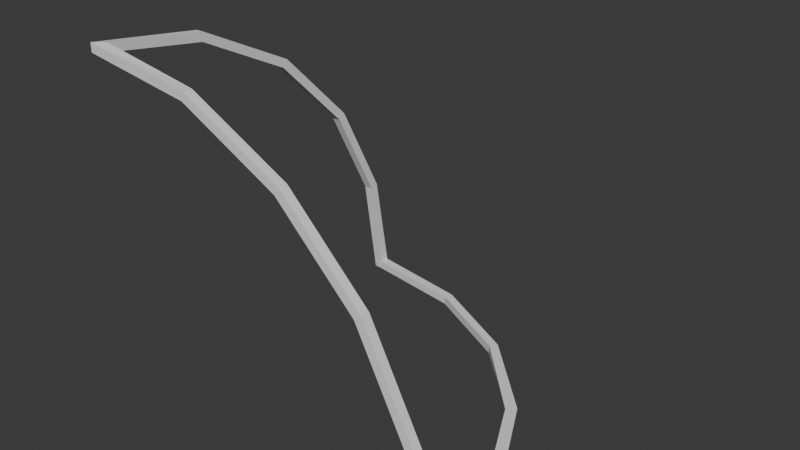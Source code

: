 # Source: FI-002_SmoothCornerWindow.blend  (saved by Blender 4.2.67; exported with 4.5.12 LTS)
import bpy
from mathutils import Matrix  # noqa: F401  (used for matrix-valued properties, if any)

bpy.ops.wm.read_factory_settings(use_empty=True)
scene = bpy.context.scene
scene.name = 'Scene'

# ---- collections
col_collection = bpy.data.collections.new('Collection'); scene.collection.children.link(col_collection)
col_export = bpy.data.collections.new('Export'); scene.collection.children.link(col_export)

# ---- world
world_world = bpy.data.worlds.new('World'); scene.world = world_world
world_world.use_nodes = True; world_world.node_tree.nodes.clear()
_N = world_world.node_tree.nodes; _L = world_world.node_tree.links
n0 = _N.new('ShaderNodeOutputWorld'); n0.name = 'World Output'; n0.location = (300, 300)
n1 = _N.new('ShaderNodeBackground'); n1.name = 'Background'; n1.location = (10, 300)
n1.inputs[0].default_value = (0.05088, 0.05088, 0.05088, 1.0)
_L.new(n1.outputs[0], n0.inputs[0])
n0.is_active_output = True
world_world.color = (0.05088, 0.05088, 0.05088)
world_world.sun_shadow_jitter_overblur = 0.0

# ---- meshes
me_cube_002 = bpy.data.meshes.new('Cube.002')
me_cube_002.from_pydata([(-1.946, 1.908, 0.6205), (-1.946, 1.861, 0.6052), (-1.946, 1.624, 1.18), (-1.946, 1.584, 1.151), (-1.946, 1.182, 1.625), (-1.946, 1.152, 1.584), (-1.946, 0.6239, 1.91), (-1.946, 0.6086, 1.863), (-2.0, 1.584, 1.151), (-2.0, 1.624, 1.18), (-2.0, 1.861, 0.6053), (-2.0, 1.908, 0.6206), (-2.0, 0.6086, 1.863), (-2.0, 0.6239, 1.91), (-2.0, 1.152, 1.585), (-2.0, 1.182, 1.625), (-1.945, 0.04938, 2.0), (-1.945, 0.04938, 1.951), (-2.0, 1.952, -1.192e-07), (-2.0, 2.0, -1.192e-07), (-0.0476, 0.0, 0.0), (0.0, 0.0, 0.0), (-0.136, 0.6369, 0.0), (-0.09018, 0.6518, 1.409e-14), (-0.4064, 1.168, 1.409e-14), (-0.3674, 1.196, 1.409e-14), (-0.8275, 1.589, 7.045e-15), (-0.7992, 1.628, 7.045e-15), (-1.358, 1.859, 1.057e-14), (-1.343, 1.905, 7.045e-15), (-2.0, 2.0, 0.04969), (-2.0, 1.946, 0.0499), (-0.8234, 1.588, 0.04957), (-0.7943, 1.628, 0.04957), (-0.409, 1.153, 0.04957), (-0.3625, 1.196, 0.04957), (0.0, 5.655e-08, 0.04957), (-0.05069, 5.655e-08, 0.04957), (-0.1347, 0.6047, 0.04957), (-0.08529, 0.6518, 0.04957), (-1.354, 1.858, 0.04957), (-1.338, 1.905, 0.04957), (-0.05202, 0.0538, 0.0), (-0.004509, 0.05454, 0.0), (-9.313e-10, 0.05196, 0.04957), (-0.05069, 0.05196, 0.04957), (-1.946, 1.948, 1.863e-09), (-1.945, 1.995, 0.0), (-1.942, 2.0, 0.04957), (-1.943, 1.946, 0.04979), (-0.08753, 5.655e-08, 0.6205), (-0.1345, 5.655e-08, 0.6052), (-0.3716, 5.655e-08, 1.18), (-0.4116, 5.655e-08, 1.151), (-0.8141, 5.655e-08, 1.625), (-0.8432, 5.655e-08, 1.584), (-1.372, 5.655e-08, 1.91), (-1.387, 5.655e-08, 1.863), (-0.4116, 0.04938, 1.151), (-0.3716, 0.04938, 1.18), (-0.1345, 0.04938, 0.6052), (-0.08753, 0.04938, 0.6205), (-1.387, 0.04938, 1.863), (-1.372, 0.04938, 1.91), (-0.8432, 0.04938, 1.584), (-0.8141, 0.04938, 1.625), (-1.945, 0.04938, 2.0), (-1.945, 0.04938, 1.951), (-2.0, 5.655e-08, 1.951), (-2.0, 5.655e-08, 2.0)], [], [(4, 6, 7, 5), (2, 4, 5, 3), (0, 2, 3, 1), (15, 9, 8, 14), (13, 15, 14, 12), (5, 14, 8, 3), (4, 2, 9, 15), (3, 8, 10, 1), (2, 0, 11, 9), (6, 16, 17, 7), (7, 12, 14, 5), (6, 4, 15, 13), (10, 31, 49, 1), (1, 49, 48, 0), (0, 48, 30, 11), (9, 11, 10, 8), (13, 69, 56, 63, 66, 16, 6), (46, 18, 19, 47), (26, 28, 29, 27), (24, 26, 27, 25), (22, 24, 25, 23), (42, 22, 23, 43), (30, 19, 18, 31), (32, 26, 24, 34), (33, 35, 25, 27), (34, 24, 22, 38), (35, 39, 23, 25), (49, 46, 28, 40), (48, 41, 29, 47), (45, 42, 20, 37), (44, 36, 21, 43), (40, 28, 26, 32), (41, 33, 27, 29), (21, 36, 37, 20), (41, 48, 49, 40), (33, 41, 40, 32), (35, 33, 32, 34), (39, 35, 34, 38), (44, 39, 38, 45), (39, 44, 43, 23), (38, 22, 42, 45), (20, 42, 43, 21), (30, 48, 47, 19), (31, 18, 46, 49), (28, 46, 47, 29), (54, 56, 57, 55), (52, 54, 55, 53), (50, 52, 53, 51), (65, 59, 58, 64), (63, 65, 64, 62), (55, 64, 58, 53), (54, 52, 59, 65), (53, 58, 60, 51), (52, 50, 61, 59), (12, 68, 69, 13), (57, 62, 64, 55), (56, 54, 65, 63), (37, 51, 60, 45), (37, 36, 50, 51), (44, 61, 50, 36), (59, 61, 60, 58), (56, 69, 68, 57), (67, 66, 63, 62), (17, 67, 62, 57, 68, 12, 7), (11, 30, 31, 10), (45, 60, 61, 44)])
_uv = me_cube_002.uv_layers.new(name='UVMap')
_uv.uv.foreach_set('vector', [0.0, 0.0, 0.0, 0.0, 0.0, 0.0, 0.0, 0.0, 0.0, 0.0, 0.0, 0.0, 0.0, 0.0, 0.0, 0.0, 0.0, 0.0, 0.0, 0.0, 0.0, 0.0, 0.0, 0.0, 0.0, 0.0, 0.0, 0.0, 0.0, 0.0, 0.0, 0.0, 0.0, 0.0, 0.0, 0.0, 0.0, 0.0, 0.0, 0.0, 0.0, 0.0, 0.0, 0.0, 0.0, 0.0, 0.0, 0.0, 0.0, 0.0, 0.0, 0.0, 0.0, 0.0, 0.0, 0.0, 0.0, 0.0, 0.0, 0.0, 0.0, 0.0, 0.0, 0.0, 0.0, 0.0, 0.0, 0.0, 0.0, 0.0, 0.0, 0.0, 0.0, 0.0, 0.0, 0.0, 0.0, 0.0, 0.0, 0.0, 0.0, 0.0, 0.0, 0.0, 0.0, 0.0, 0.0, 0.0, 0.0, 0.0, 0.0, 0.0, 0.0, 0.0, 0.0, 0.0, 0.0, 0.0, 0.0, 0.0, 0.0, 0.0, 0.0, 0.0, 0.0, 0.0, 0.0, 0.0, 0.0, 0.0, 0.0, 0.0, 0.0, 0.0, 0.0, 0.0, 0.0, 0.0, 0.0, 0.0, 0.0, 0.0, 0.0, 0.0, 0.0, 0.0, 0.0, 0.0, 0.0, 0.0, 0.0, 0.0, 0.0, 0.0, 0.0, 0.0, 0.0, 0.0, 0.0, 0.0, 0.0, 0.0, 0.0, 0.0, 0.0, 0.0, 0.0, 0.0, 0.0, 0.0, 0.0, 0.0, 0.0, 0.0, 0.0, 0.0, 0.0, 0.0, 0.0, 0.0, 0.0, 0.0, 0.0, 0.0, 0.0, 0.0, 0.0, 0.0, 0.0, 0.0, 0.0, 0.0, 0.0, 0.0, 0.0, 0.0, 0.0, 0.0, 0.0, 0.0, 0.0, 0.0, 0.0, 0.0, 0.0, 0.0, 0.0, 0.0, 0.0, 0.0, 0.0, 0.0, 0.0, 0.0, 0.0, 0.0, 0.0, 0.0, 0.0, 0.0, 0.0, 0.0, 0.0, 0.0, 0.0, 0.0, 0.0, 0.0, 0.0, 0.0, 0.0, 0.0, 0.0, 0.0, 0.0, 0.0, 0.0, 0.0, 0.0, 0.0, 0.0, 0.0, 0.0, 0.0, 0.0, 0.0, 0.0, 0.0, 0.0, 0.0, 0.0, 0.0, 0.0, 0.0, 0.0, 0.0, 0.0, 0.0, 0.0, 0.0, 0.0, 0.0, 0.0, 0.0, 0.0, 0.0, 0.0, 0.0, 0.0, 0.0, 0.0, 0.0, 0.0, 0.0, 0.0, 0.0, 0.0, 0.0, 0.0, 0.0, 0.0, 0.0, 0.0, 0.0, 0.0, 0.0, 0.0, 0.0, 0.0, 0.0, 0.0, 0.0, 0.0, 0.0, 0.0, 0.0, 0.0, 0.0, 0.0, 0.0, 0.0, 0.0, 0.0, 0.0, 0.0, 0.0, 0.0, 0.0, 0.0, 0.0, 0.0, 0.0, 0.0, 0.0, 0.0, 0.0, 0.0, 0.0, 0.0, 0.0, 0.0, 0.0, 0.0, 0.0, 0.0, 0.0, 0.0, 0.0, 0.0, 0.0, 0.0, 0.0, 0.0, 0.0, 0.0, 0.0, 0.0, 0.0, 0.0, 0.0, 0.0, 0.0, 0.0, 0.0, 0.0, 0.0, 0.0, 0.0, 0.0, 0.0, 0.0, 0.0, 0.0, 0.0, 0.0, 0.0, 0.0, 0.0, 0.0, 0.0, 0.0, 0.0, 0.0, 0.0, 0.0, 0.0, 0.0, 0.0, 0.0, 0.0, 0.0, 0.0, 0.0, 0.0, 0.0, 0.0, 0.0, 0.0, 0.0, 0.0, 0.0, 0.0, 0.0, 0.0, 0.0, 0.0, 0.0, 0.0, 0.0, 0.0, 0.0, 0.0, 0.0, 0.0, 0.0, 0.0, 0.0, 0.0, 0.0, 0.0, 0.0, 0.0, 0.0, 0.0, 0.0, 0.0, 0.0, 0.0, 0.0, 0.0, 0.0, 0.0, 0.0, 0.0, 0.0, 0.0, 0.0, 0.0, 0.0, 0.0, 0.0, 0.0, 0.0, 0.0, 0.0, 0.0, 0.0, 0.0, 0.0, 0.0, 0.0, 0.0, 0.0, 0.0, 0.0, 0.0, 0.0, 0.0, 0.0, 0.0, 0.0, 0.0, 0.0, 0.0, 0.0, 0.0, 0.0, 0.0, 0.0, 0.0, 0.0, 0.0, 0.0, 0.0, 0.0, 0.0, 0.0, 0.0, 0.0, 0.0, 0.0, 0.0, 0.0, 0.0, 0.0, 0.0, 0.0, 0.0, 0.0, 0.0, 0.0, 0.0, 0.0, 0.0, 0.0, 0.0, 0.0, 0.0, 0.0, 0.0, 0.0, 0.0, 0.0, 0.0, 0.0, 0.0, 0.0, 0.0, 0.0, 0.0, 0.0, 0.0, 0.0, 0.0, 0.0, 0.0, 0.0, 0.0, 0.0, 0.0, 0.0, 0.0, 0.0, 0.0, 0.0, 0.0, 0.0, 0.0, 0.0, 0.0, 0.0, 0.0, 0.0, 0.0, 0.0, 0.0, 0.0, 0.0, 0.0, 0.0, 0.0, 0.0, 0.0, 0.0, 0.0, 0.0, 0.0, 0.0, 0.0, 0.0, 0.0, 0.0, 0.0, 0.0, 0.0, 0.0, 0.0, 0.0, 0.0, 0.0, 0.0, 0.0, 0.0, 0.0, 0.0, 0.0, 0.0, 0.0, 0.0, 0.0, 0.0, 0.0, 0.0, 0.0, 0.0, 0.0, 0.0, 0.0, 0.0, 0.0])
me_cube_002.update()

# ---- objects
ob_fi_002_smoothcornerwindow = bpy.data.objects.new('FI-002-SmoothCornerWindow', me_cube_002)

# ---- transforms, parenting, visibility, modifiers, constraints
ob_fi_002_smoothcornerwindow.location = (0.0, 0.0, 0.0)

# ---- collection membership
col_export.objects.link(ob_fi_002_smoothcornerwindow)

# ---- scene / render settings (as saved in the file)
scene.frame_start = 1; scene.frame_end = 250; scene.frame_set(1)
scene.render.engine = 'BLENDER_EEVEE_NEXT'
bpy.context.view_layer.update()

# ---- added for rendering (the .blend has no active camera and no usable light): camera, sun
cam_auto = bpy.data.cameras.new('AutoCamera')
cam_auto.lens = 50.0
cam_auto.sensor_width = 36.0
cam_auto.clip_end = 1000.0
ob_auto_camera = bpy.data.objects.new('AutoCamera', cam_auto)
scene.collection.objects.link(ob_auto_camera)
ob_auto_camera.location = (2.20507, -2.84613, 3.56409)
ob_auto_camera.rotation_euler = (1.09748, -7.21219e-08, 0.694738)
scene.camera = ob_auto_camera
light_auto_sun = bpy.data.lights.new('AutoSun', 'SUN')
light_auto_sun.energy = 3.0
light_auto_sun.angle = 0.0523599
ob_auto_sun = bpy.data.objects.new('AutoSun', light_auto_sun)
scene.collection.objects.link(ob_auto_sun)
ob_auto_sun.rotation_euler = (0.872665, 0.174533, 0.523599)
bpy.context.view_layer.update()
